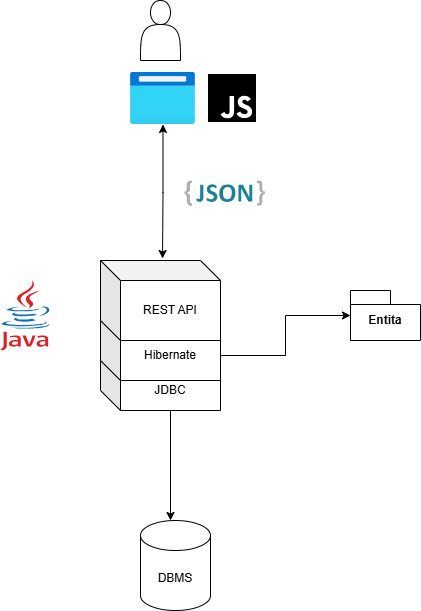

The diagram above was exported from draw.io. Its source (the exported page's mxGraphModel, read from the mxfile embedded in the PNG):
<mxGraphModel dx="1414" dy="777" grid="1" gridSize="10" guides="1" tooltips="1" connect="1" arrows="1" fold="1" page="1" pageScale="1" pageWidth="827" pageHeight="1169" math="0" shadow="0">
  <root>
    <mxCell id="0" />
    <mxCell id="1" parent="0" />
    <mxCell id="pHm0eItph85Ox_YI0i-V-18" parent="1" style="shape=cube;whiteSpace=wrap;html=1;boundedLbl=1;backgroundOutline=1;darkOpacity=0.05;darkOpacity2=0.1;" value="&lt;div&gt;JDBC&lt;/div&gt;" vertex="1">
      <mxGeometry height="60" width="120" x="330" y="630" as="geometry" />
    </mxCell>
    <mxCell id="pHm0eItph85Ox_YI0i-V-19" parent="1" style="shape=cube;whiteSpace=wrap;html=1;boundedLbl=1;backgroundOutline=1;darkOpacity=0.05;darkOpacity2=0.1;" value="Hibernate" vertex="1">
      <mxGeometry height="70" width="120" x="330" y="590" as="geometry" />
    </mxCell>
    <mxCell id="pHm0eItph85Ox_YI0i-V-20" edge="1" parent="1" source="pHm0eItph85Ox_YI0i-V-19" style="edgeStyle=orthogonalEdgeStyle;rounded=0;orthogonalLoop=1;jettySize=auto;html=1;exitX=0;exitY=0;exitDx=120;exitDy=45;exitPerimeter=0;" target="pHm0eItph85Ox_YI0i-V-24">
      <mxGeometry relative="1" as="geometry">
        <mxPoint x="560" y="590" as="targetPoint" />
      </mxGeometry>
    </mxCell>
    <mxCell id="pHm0eItph85Ox_YI0i-V-21" parent="1" style="shape=cube;whiteSpace=wrap;html=1;boundedLbl=1;backgroundOutline=1;darkOpacity=0.05;darkOpacity2=0.1;" value="REST API" vertex="1">
      <mxGeometry height="80" width="120" x="330" y="540" as="geometry" />
    </mxCell>
    <mxCell id="pHm0eItph85Ox_YI0i-V-22" parent="1" style="shape=cylinder3;whiteSpace=wrap;html=1;boundedLbl=1;backgroundOutline=1;size=15;" value="DBMS" vertex="1">
      <mxGeometry height="90" width="70" x="370" y="800" as="geometry" />
    </mxCell>
    <mxCell id="pHm0eItph85Ox_YI0i-V-23" edge="1" parent="1" source="pHm0eItph85Ox_YI0i-V-18" style="edgeStyle=orthogonalEdgeStyle;rounded=0;orthogonalLoop=1;jettySize=auto;html=1;exitX=0;exitY=0;exitDx=70;exitDy=60;exitPerimeter=0;">
      <mxGeometry relative="1" as="geometry">
        <Array as="points">
          <mxPoint x="400" y="800" />
        </Array>
        <mxPoint x="405" y="700" as="sourcePoint" />
        <mxPoint x="400" y="800" as="targetPoint" />
      </mxGeometry>
    </mxCell>
    <mxCell id="pHm0eItph85Ox_YI0i-V-24" parent="1" style="shape=folder;fontStyle=1;spacingTop=10;tabWidth=40;tabHeight=14;tabPosition=left;html=1;whiteSpace=wrap;" value="Entita" vertex="1">
      <mxGeometry height="50" width="70" x="580" y="570" as="geometry" />
    </mxCell>
    <mxCell id="pHm0eItph85Ox_YI0i-V-25" parent="1" style="shape=actor;whiteSpace=wrap;html=1;" value="" vertex="1">
      <mxGeometry height="60" width="40" x="370" y="280" as="geometry" />
    </mxCell>
    <mxCell id="pHm0eItph85Ox_YI0i-V-26" parent="1" style="dashed=0;outlineConnect=0;html=1;align=center;labelPosition=center;verticalLabelPosition=bottom;verticalAlign=top;shape=mxgraph.weblogos.json_2" value="" vertex="1">
      <mxGeometry height="25.200000000000003" width="80.4" x="414" y="460" as="geometry" />
    </mxCell>
    <mxCell id="pHm0eItph85Ox_YI0i-V-27" parent="1" style="dashed=0;outlineConnect=0;html=1;align=center;labelPosition=center;verticalLabelPosition=bottom;verticalAlign=top;shape=mxgraph.weblogos.java" value="" vertex="1">
      <mxGeometry height="70" width="50" x="230" y="560" as="geometry" />
    </mxCell>
    <mxCell id="pHm0eItph85Ox_YI0i-V-28" parent="1" style="shape=image;html=1;verticalAlign=top;verticalLabelPosition=bottom;labelBackgroundColor=#ffffff;imageAspect=0;aspect=fixed;image=https://icons.diagrams.net/icon-cache1/Boxicons_Logos-2642/bxl-javascript-1313.svg" value="" vertex="1">
      <mxGeometry height="64" width="64" x="430" y="346" as="geometry" />
    </mxCell>
    <mxCell id="pHm0eItph85Ox_YI0i-V-29" parent="1" style="image;aspect=fixed;html=1;points=[];align=center;fontSize=12;image=img/lib/azure2/general/Browser.svg;" value="" vertex="1">
      <mxGeometry height="52" width="65" x="360" y="352" as="geometry" />
    </mxCell>
    <mxCell id="pHm0eItph85Ox_YI0i-V-30" edge="1" parent="1" source="pHm0eItph85Ox_YI0i-V-29" style="edgeStyle=orthogonalEdgeStyle;rounded=0;orthogonalLoop=1;jettySize=auto;html=1;entryX=0.517;entryY=-0.025;entryDx=0;entryDy=0;entryPerimeter=0;startArrow=classic;startFill=1;" target="pHm0eItph85Ox_YI0i-V-21">
      <mxGeometry relative="1" as="geometry" />
    </mxCell>
  </root>
</mxGraphModel>